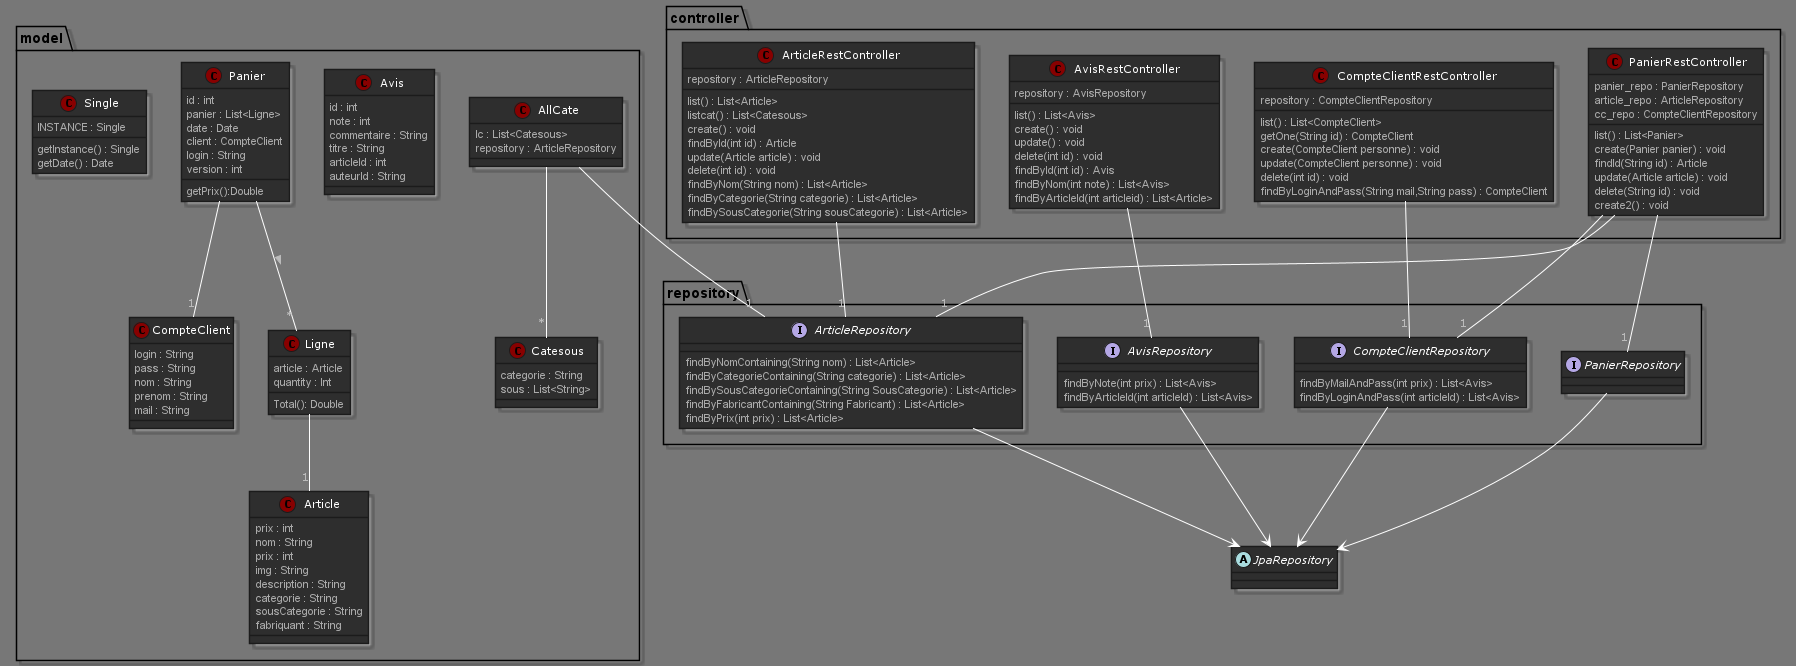

The diagram above was rendered by PlantUML. Its source (embedded in the PNG):
@startuml
!theme reddress-darkred

package model{
class AllCate{
    {field}     lc : List<Catesous>
                repository : ArticleRepository
}

class Article {
    {field}     prix : int
                nom : String
                prix : int
                img : String
                description : String
                categorie : String
                sousCategorie : String
                fabriquant : String
    {method}    
}

class Avis{
    {field}     id : int
                note : int
                commentaire : String
                titre : String
                articleId : int 
                auteurId : String 
}

class Catesous {
    {field}     categorie : String
                sous : List<String>
}

class CompteClient {
  {field}   login : String
            pass : String
            nom : String
            prenom : String
            mail : String
}

class Ligne{
{field} article : Article
        quantity : Int
{method} Total(): Double

}
class Panier {
    {field}     id : int
                panier : List<Ligne>
                date : Date
                client : CompteClient
                login : String
                version : int
    {method}    getPrix():Double
}

class Single {
    {field}     INSTANCE : Single
    {method}    getInstance() : Single
                getDate() : Date
}

}

abstract JpaRepository
package repository {
    interface ArticleRepository{
        {method}    findByNomContaining(String nom) : List<Article>
                    findByCategorieContaining(String categorie) : List<Article> 
                    findBySousCategorieContaining(String SousCategorie) : List<Article> 
                    findByFabricantContaining(String Fabricant) : List<Article> 
                    findByPrix(int prix) : List<Article> 
    }

    interface AvisRepository{
        {method}    findByNote(int prix) : List<Avis>
                    findByArticleId(int articleId) : List<Avis>
    }

    interface CompteClientRepository{
        {method}    findByMailAndPass(int prix) : List<Avis>
                    findByLoginAndPass(int articleId) : List<Avis>
    }

    interface PanierRepository{}

}

package controller {
    class ArticleRestController{
        {field}     repository : ArticleRepository
        {method}    list() : List<Article>
                    listcat() : List<Catesous>
                    create() : void
                    findById(int id) : Article
                    update(Article article) : void
                    delete(int id) : void
                    findByNom(String nom) : List<Article>
                    findByCategorie(String categorie) : List<Article>
                    findBySousCategorie(String sousCategorie) : List<Article>
    }
    class AvisRestController{
        {field}     repository : AvisRepository
        {method}    list() : List<Avis>
                    create() : void
                    update() : void
                    delete(int id) : void
                    findById(int id) : Avis
                    findByNom(int note) : List<Avis>
                    findByArticleId(int articleid) : List<Article>
    }
    class CompteClientRestController{
        {field}     repository : CompteClientRepository
        {method}    list() : List<CompteClient>
                    getOne(String id) : CompteClient
                    create(CompteClient personne) : void
                    update(CompteClient personne) : void
                    delete(int id) : void
                    findByLoginAndPass(String mail,String pass) : CompteClient
    }
    class PanierRestController{
        {field}     panier_repo : PanierRepository
                    article_repo : ArticleRepository
                    cc_repo : CompteClientRepository
        {method}    list() : List<Panier>
                    create(Panier panier) : void
                    findId(String id) : Article
                    update(Article article) : void
                    delete(String id) : void
                    create2() : void
    }

}

AllCate --"*" Catesous
AllCate --"1" ArticleRepository

Ligne --"1" Article

Panier --"*" Ligne :>
Panier --"1" CompteClient

ArticleRepository --> JpaRepository
AvisRepository --> JpaRepository
CompteClientRepository --> JpaRepository
PanierRepository --> JpaRepository

ArticleRestController --"1" ArticleRepository

AvisRestController --"1" AvisRepository

CompteClientRestController --"1" CompteClientRepository

PanierRestController --"1" PanierRepository
PanierRestController --"1" ArticleRepository
PanierRestController --"1" CompteClientRepository



@enduml